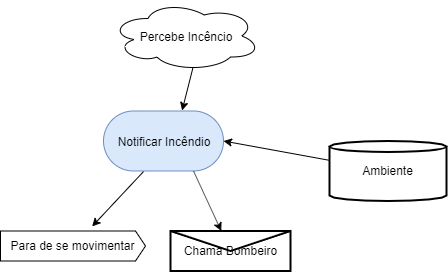

The diagram above was exported from draw.io. Its source (the exported page's mxGraphModel, read from the mxfile embedded in the PNG):
<mxGraphModel dx="1038" dy="580" grid="1" gridSize="10" guides="1" tooltips="1" connect="1" arrows="1" fold="1" page="1" pageScale="1" pageWidth="827" pageHeight="1169" math="0" shadow="0">
  <root>
    <mxCell id="0" />
    <mxCell id="1" parent="0" />
    <mxCell id="2" style="rounded=0;orthogonalLoop=1;jettySize=auto;html=1;exitX=1;exitY=0.5;exitDx=0;exitDy=0;startArrow=classic;startFill=1;endArrow=none;endFill=0;" edge="1" source="9" target="3" parent="1">
      <mxGeometry relative="1" as="geometry">
        <mxPoint x="135" y="182.5" as="sourcePoint" />
      </mxGeometry>
    </mxCell>
    <mxCell id="3" value="Ambiente" style="strokeWidth=2;html=1;shape=mxgraph.flowchart.direct_data;whiteSpace=wrap;direction=north;" vertex="1" parent="1">
      <mxGeometry x="329" y="162.5" width="117" height="60" as="geometry" />
    </mxCell>
    <mxCell id="4" value="&lt;span style=&quot;display: inline ; float: none ; background-color: rgb(248 , 249 , 250) ; color: rgb(0 , 0 , 0) ; font-family: &amp;#34;helvetica&amp;#34; , &amp;#34;arial&amp;#34; , sans-serif ; font-size: 0px ; font-style: normal ; font-variant: normal ; font-weight: 400 ; letter-spacing: normal ; text-align: left ; text-decoration: none ; text-indent: 0px ; text-transform: none ; white-space: nowrap ; word-spacing: 0px&quot;&gt;%3CmxGraphModel%3E%3Croot%3E%3CmxCell%20id%3D%220%22%2F%3E%3CmxCell%20id%3D%221%22%20parent%3D%220%22%2F%3E%3CmxCell%20id%3D%222%22%20value%3D%22%26lt%3Bspan%20id%3D%26quot%3Bdocs-internal-guid-c71dcaab-7fff-c84b-8763-75a3f4763772%26quot%3B%20style%3D%26quot%3Bbackground-color%3A%20transparent%20%3B%20color%3A%20rgb(0%20%2C%200%20%2C%200)%20%3B%20font-family%3A%20%26amp%3B%2334%3Bquot%26amp%3B%2334%3B%20%3B%20font-style%3A%20normal%20%3B%20font-variant%3A%20normal%20%3B%20font-weight%3A%20400%20%3B%20letter-spacing%3A%20normal%20%3B%20text-align%3A%20left%20%3B%20text-decoration%3A%20none%20%3B%20text-indent%3A%200px%20%3B%20text-transform%3A%20none%20%3B%20vertical-align%3A%20baseline%20%3B%20white-space%3A%20pre-wrap%20%3B%20word-spacing%3A%200px%26quot%3B%26gt%3BIncendiar%20Aleatoriamente%26lt%3B%2Fspan%26gt%3B%22%20parent%3D%221%22%20vertex%3D%221%22%20style%3D%22ellipse%3BwhiteSpace%3Dwrap%3Bhtml%3D1%3B%22%3E%3CmxGeometry%20as%3D%22geometry%22%20height%3D%2250%22%20width%3D%22150%22%20y%3D%22300%22%20x%3D%22180%22%2F%3E%3C%2FmxCell%3E%3CmxCell%20id%3D%223%22%20value%3D%22Incendiar%20Casa%22%20parent%3D%221%22%20vertex%3D%221%22%20style%3D%22rounded%3D0%3BwhiteSpace%3Dwrap%3Bhtml%3D1%3B%22%3E%3CmxGeometry%20as%3D%22geometry%22%20height%3D%2260%22%20width%3D%22120%22%20y%3D%22160%22%20x%3D%22190%22%2F%3E%3C%2FmxCell%3E%3CmxCell%20id%3D%224%22%20value%3D%22%22%20parent%3D%221%22%20style%3D%22endArrow%3Dclassic%3Bhtml%3D1%3B%22%20source%3D%223%22%20target%3D%222%22%20edge%3D%221%22%3E%3CmxGeometry%20as%3D%22geometry%22%20height%3D%2250%22%20width%3D%2250%22%20relative%3D%221%22%3E%3CmxPoint%20as%3D%22sourcePoint%22%20y%3D%22460%22%20x%3D%22-50%22%2F%3E%3CmxPoint%20as%3D%22targetPoint%22%20y%3D%22410%22%2F%3E%3C%2FmxGeometry%3E%3C%2FmxCell%3E%3CmxCell%20id%3D%225%22%20value%3D%22%22%20parent%3D%221%22%20style%3D%22endArrow%3Dclassic%3Bhtml%3D1%3BexitX%3D1.018%3BexitY%3D-0.002%3BexitDx%3D0%3BexitDy%3D0%3BexitPerimeter%3D0%3B%22%20source%3D%223%22%20target%3D%229%22%20edge%3D%221%22%3E%3CmxGeometry%20as%3D%22geometry%22%20height%3D%2250%22%20width%3D%2250%22%20relative%3D%221%22%3E%3CmxPoint%20as%3D%22sourcePoint%22%20y%3D%22450%22%20x%3D%2280%22%2F%3E%3CmxPoint%20as%3D%22targetPoint%22%20y%3D%22155%22%20x%3D%22440%22%2F%3E%3C%2FmxGeometry%3E%3C%2FmxCell%3E%3CmxCell%20id%3D%226%22%20value%3D%22%22%20parent%3D%221%22%20style%3D%22endArrow%3Dclassic%3Bhtml%3D1%3BexitX%3D1%3BexitY%3D0.5%3BexitDx%3D0%3BexitDy%3D0%3BentryX%3D0%3BentryY%3D0.5%3BentryDx%3D0%3BentryDy%3D0%3B%22%20source%3D%223%22%20edge%3D%221%22%3E%3CmxGeometry%20as%3D%22geometry%22%20height%3D%2250%22%20width%3D%2250%22%20relative%3D%221%22%3E%3CmxPoint%20as%3D%22sourcePoint%22%20y%3D%22450%22%20x%3D%2280%22%2F%3E%3CmxPoint%20as%3D%22targetPoint%22%20y%3D%22255%22%20x%3D%22440%22%2F%3E%3C%2FmxGeometry%3E%3C%2FmxCell%3E%3CmxCell%20id%3D%227%22%20value%3D%22Percebe%20Casa%20n%C3%A3o%20incendiada%22%20parent%3D%221%22%20vertex%3D%221%22%20style%3D%22ellipse%3Bshape%3Dcloud%3BwhiteSpace%3Dwrap%3Bhtml%3D1%3B%22%3E%3CmxGeometry%20as%3D%22geometry%22%20height%3D%2270%22%20width%3D%22150%22%20y%3D%2230%22%20x%3D%22175%22%2F%3E%3C%2FmxCell%3E%3CmxCell%20id%3D%228%22%20value%3D%22%22%20parent%3D%221%22%20style%3D%22endArrow%3Dclassic%3Bhtml%3D1%3BexitX%3D0.55%3BexitY%3D0.95%3BexitDx%3D0%3BexitDy%3D0%3BexitPerimeter%3D0%3B%22%20source%3D%227%22%20target%3D%223%22%20edge%3D%221%22%3E%3CmxGeometry%20as%3D%22geometry%22%20height%3D%2250%22%20width%3D%2250%22%20relative%3D%221%22%3E%3CmxPoint%20as%3D%22sourcePoint%22%20y%3D%2290%22%20x%3D%22156%22%2F%3E%3CmxPoint%20as%3D%22targetPoint%22%20y%3D%22400%22%20x%3D%22100%22%2F%3E%3C%2FmxGeometry%3E%3C%2FmxCell%3E%3CmxCell%20id%3D%229%22%20value%3D%22Se%20movimenta%20para%20a%20casa%20adjacente%22%20parent%3D%221%22%20vertex%3D%221%22%20style%3D%22shadow%3D0%3Bdashed%3D0%3Balign%3Dcenter%3BverticalAlign%3Dmiddle%3Bshape%3Dmxgraph.arrows2.arrow%3Bdy%3D0%3Bdx%3D10%3Bnotch%3D0%3B%22%3E%3CmxGeometry%20as%3D%22geometry%22%20height%3D%2240%22%20width%3D%22207%22%20y%3D%22140%22%20x%3D%22430%22%2F%3E%3C%2FmxCell%3E%3CmxCell%20id%3D%2210%22%20value%3D%22As%20vezes%2C%20incendeia%20uma%20casa%20desocupada%26%2310%3B%22%20parent%3D%221%22%20vertex%3D%221%22%20style%3D%22shadow%3D0%3Bdashed%3D0%3Balign%3Dcenter%3BverticalAlign%3Dmiddle%3Bshape%3Dmxgraph.arrows2.arrow%3Bdy%3D0%3Bdx%3D10%3Bnotch%3D0%3B%22%3E%3CmxGeometry%20as%3D%22geometry%22%20height%3D%2250%22%20width%3D%22270%22%20y%3D%22230%22%20x%3D%22440%22%2F%3E%3C%2FmxCell%3E%3C%2Froot%3E%3C%2FmxGraphModel%3E&lt;/span&gt;" style="text;html=1;resizable=0;points=[];autosize=1;align=left;verticalAlign=top;spacingTop=-4;" vertex="1" parent="1">
      <mxGeometry x="223" y="61.5" width="20" height="20" as="geometry" />
    </mxCell>
    <mxCell id="5" value="" style="endArrow=classic;html=1;entryX=0.632;entryY=-0.153;entryDx=0;entryDy=0;entryPerimeter=0;exitX=0.335;exitY=1.006;exitDx=0;exitDy=0;exitPerimeter=0;" edge="1" source="9" target="8" parent="1">
      <mxGeometry width="50" height="50" relative="1" as="geometry">
        <mxPoint x="320" y="192.5" as="sourcePoint" />
        <mxPoint x="330" y="232.5" as="targetPoint" />
      </mxGeometry>
    </mxCell>
    <mxCell id="6" value="Percebe Incêncio" style="ellipse;shape=cloud;whiteSpace=wrap;html=1;" vertex="1" parent="1">
      <mxGeometry x="110" y="22.5" width="150" height="70" as="geometry" />
    </mxCell>
    <mxCell id="7" value="" style="endArrow=classic;html=1;exitX=0.55;exitY=0.95;exitDx=0;exitDy=0;exitPerimeter=0;entryX=0.655;entryY=-0.007;entryDx=0;entryDy=0;entryPerimeter=0;" edge="1" source="6" target="9" parent="1">
      <mxGeometry width="50" height="50" relative="1" as="geometry">
        <mxPoint x="101" y="82.5" as="sourcePoint" />
        <mxPoint x="197.40641711229955" y="152.5" as="targetPoint" />
      </mxGeometry>
    </mxCell>
    <mxCell id="8" value="Para de se movimentar" style="shadow=0;dashed=0;align=center;verticalAlign=middle;shape=mxgraph.arrows2.arrow;dy=0;dx=10;notch=0;" vertex="1" parent="1">
      <mxGeometry y="252.5" width="145" height="30" as="geometry" />
    </mxCell>
    <mxCell id="9" value="Notificar Incêndio" style="rounded=1;whiteSpace=wrap;html=1;fillColor=#dae8fc;strokeColor=#6c8ebf;arcSize=50;" vertex="1" parent="1">
      <mxGeometry x="103" y="132.5" width="120" height="60" as="geometry" />
    </mxCell>
    <mxCell id="10" style="edgeStyle=none;rounded=0;orthogonalLoop=1;jettySize=auto;html=1;exitX=0.75;exitY=1;exitDx=0;exitDy=0;" edge="1" source="9" target="11" parent="1">
      <mxGeometry relative="1" as="geometry">
        <mxPoint x="165.15999999999985" y="283.72" as="sourcePoint" />
        <mxPoint x="275" y="299.5" as="targetPoint" />
      </mxGeometry>
    </mxCell>
    <mxCell id="11" value="&lt;font color=&quot;#000000&quot;&gt;Chama Bombeiro&lt;/font&gt;" style="shape=message;whiteSpace=wrap;html=1;outlineConnect=0;strokeWidth=2;shadow=0;" vertex="1" parent="1">
      <mxGeometry x="170" y="252.5" width="120" height="40" as="geometry" />
    </mxCell>
  </root>
</mxGraphModel>